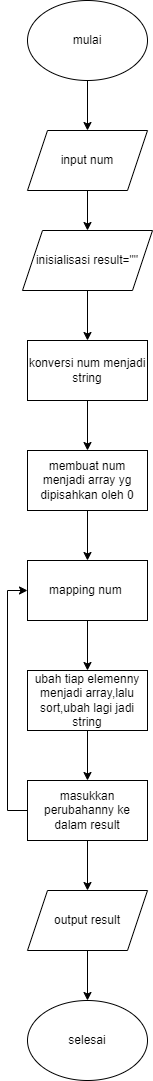

The diagram above was exported from draw.io. Its source (the exported page's mxGraphModel, read from the mxfile embedded in the PNG):
<mxGraphModel dx="794" dy="470" grid="1" gridSize="10" guides="1" tooltips="1" connect="1" arrows="1" fold="1" page="1" pageScale="1" pageWidth="827" pageHeight="1169" math="0" shadow="0">
  <root>
    <mxCell id="WIyWlLk6GJQsqaUBKTNV-0" />
    <mxCell id="WIyWlLk6GJQsqaUBKTNV-1" parent="WIyWlLk6GJQsqaUBKTNV-0" />
    <mxCell id="7_fZwRdC4ewVyNfZdLbg-79" style="edgeStyle=orthogonalEdgeStyle;rounded=0;orthogonalLoop=1;jettySize=auto;html=1;exitX=0.5;exitY=1;exitDx=0;exitDy=0;" edge="1" parent="WIyWlLk6GJQsqaUBKTNV-1" source="7_fZwRdC4ewVyNfZdLbg-77" target="7_fZwRdC4ewVyNfZdLbg-78">
      <mxGeometry relative="1" as="geometry" />
    </mxCell>
    <mxCell id="7_fZwRdC4ewVyNfZdLbg-77" value="mulai" style="ellipse;whiteSpace=wrap;html=1;" vertex="1" parent="WIyWlLk6GJQsqaUBKTNV-1">
      <mxGeometry x="380" y="50" width="120" height="80" as="geometry" />
    </mxCell>
    <mxCell id="7_fZwRdC4ewVyNfZdLbg-81" style="edgeStyle=orthogonalEdgeStyle;rounded=0;orthogonalLoop=1;jettySize=auto;html=1;exitX=0.5;exitY=1;exitDx=0;exitDy=0;entryX=0.5;entryY=0;entryDx=0;entryDy=0;" edge="1" parent="WIyWlLk6GJQsqaUBKTNV-1" source="7_fZwRdC4ewVyNfZdLbg-78" target="7_fZwRdC4ewVyNfZdLbg-80">
      <mxGeometry relative="1" as="geometry" />
    </mxCell>
    <mxCell id="7_fZwRdC4ewVyNfZdLbg-78" value="input num" style="shape=parallelogram;perimeter=parallelogramPerimeter;whiteSpace=wrap;html=1;fixedSize=1;" vertex="1" parent="WIyWlLk6GJQsqaUBKTNV-1">
      <mxGeometry x="380" y="180" width="120" height="60" as="geometry" />
    </mxCell>
    <mxCell id="7_fZwRdC4ewVyNfZdLbg-83" style="edgeStyle=orthogonalEdgeStyle;rounded=0;orthogonalLoop=1;jettySize=auto;html=1;exitX=0.5;exitY=1;exitDx=0;exitDy=0;entryX=0.5;entryY=0;entryDx=0;entryDy=0;" edge="1" parent="WIyWlLk6GJQsqaUBKTNV-1" source="7_fZwRdC4ewVyNfZdLbg-80" target="7_fZwRdC4ewVyNfZdLbg-82">
      <mxGeometry relative="1" as="geometry" />
    </mxCell>
    <mxCell id="7_fZwRdC4ewVyNfZdLbg-80" value="inisialisasi result=&quot;&quot;" style="shape=parallelogram;perimeter=parallelogramPerimeter;whiteSpace=wrap;html=1;fixedSize=1;" vertex="1" parent="WIyWlLk6GJQsqaUBKTNV-1">
      <mxGeometry x="375" y="280" width="130" height="60" as="geometry" />
    </mxCell>
    <mxCell id="7_fZwRdC4ewVyNfZdLbg-85" style="edgeStyle=orthogonalEdgeStyle;rounded=0;orthogonalLoop=1;jettySize=auto;html=1;exitX=0.5;exitY=1;exitDx=0;exitDy=0;entryX=0.5;entryY=0;entryDx=0;entryDy=0;" edge="1" parent="WIyWlLk6GJQsqaUBKTNV-1" source="7_fZwRdC4ewVyNfZdLbg-82" target="7_fZwRdC4ewVyNfZdLbg-84">
      <mxGeometry relative="1" as="geometry" />
    </mxCell>
    <mxCell id="7_fZwRdC4ewVyNfZdLbg-82" value="konversi num menjadi string" style="rounded=0;whiteSpace=wrap;html=1;" vertex="1" parent="WIyWlLk6GJQsqaUBKTNV-1">
      <mxGeometry x="380" y="390" width="120" height="60" as="geometry" />
    </mxCell>
    <mxCell id="7_fZwRdC4ewVyNfZdLbg-90" style="edgeStyle=orthogonalEdgeStyle;rounded=0;orthogonalLoop=1;jettySize=auto;html=1;exitX=0.5;exitY=1;exitDx=0;exitDy=0;entryX=0.5;entryY=0;entryDx=0;entryDy=0;" edge="1" parent="WIyWlLk6GJQsqaUBKTNV-1" source="7_fZwRdC4ewVyNfZdLbg-84" target="7_fZwRdC4ewVyNfZdLbg-86">
      <mxGeometry relative="1" as="geometry" />
    </mxCell>
    <mxCell id="7_fZwRdC4ewVyNfZdLbg-84" value="membuat num menjadi array yg dipisahkan oleh 0" style="rounded=0;whiteSpace=wrap;html=1;" vertex="1" parent="WIyWlLk6GJQsqaUBKTNV-1">
      <mxGeometry x="380" y="500" width="120" height="60" as="geometry" />
    </mxCell>
    <mxCell id="7_fZwRdC4ewVyNfZdLbg-89" style="edgeStyle=orthogonalEdgeStyle;rounded=0;orthogonalLoop=1;jettySize=auto;html=1;exitX=0.5;exitY=1;exitDx=0;exitDy=0;" edge="1" parent="WIyWlLk6GJQsqaUBKTNV-1" source="7_fZwRdC4ewVyNfZdLbg-86" target="7_fZwRdC4ewVyNfZdLbg-87">
      <mxGeometry relative="1" as="geometry" />
    </mxCell>
    <mxCell id="7_fZwRdC4ewVyNfZdLbg-86" value="mapping num&amp;nbsp;" style="rounded=0;whiteSpace=wrap;html=1;" vertex="1" parent="WIyWlLk6GJQsqaUBKTNV-1">
      <mxGeometry x="380" y="610" width="120" height="60" as="geometry" />
    </mxCell>
    <mxCell id="7_fZwRdC4ewVyNfZdLbg-92" style="edgeStyle=orthogonalEdgeStyle;rounded=0;orthogonalLoop=1;jettySize=auto;html=1;exitX=0.5;exitY=1;exitDx=0;exitDy=0;entryX=0.5;entryY=0;entryDx=0;entryDy=0;" edge="1" parent="WIyWlLk6GJQsqaUBKTNV-1" source="7_fZwRdC4ewVyNfZdLbg-87" target="7_fZwRdC4ewVyNfZdLbg-91">
      <mxGeometry relative="1" as="geometry" />
    </mxCell>
    <mxCell id="7_fZwRdC4ewVyNfZdLbg-87" value="ubah tiap elemenny menjadi array,lalu sort,ubah lagi jadi string" style="rounded=0;whiteSpace=wrap;html=1;" vertex="1" parent="WIyWlLk6GJQsqaUBKTNV-1">
      <mxGeometry x="380" y="720" width="120" height="60" as="geometry" />
    </mxCell>
    <mxCell id="7_fZwRdC4ewVyNfZdLbg-93" style="edgeStyle=orthogonalEdgeStyle;rounded=0;orthogonalLoop=1;jettySize=auto;html=1;exitX=0;exitY=0.5;exitDx=0;exitDy=0;entryX=0;entryY=0.5;entryDx=0;entryDy=0;" edge="1" parent="WIyWlLk6GJQsqaUBKTNV-1" source="7_fZwRdC4ewVyNfZdLbg-91" target="7_fZwRdC4ewVyNfZdLbg-86">
      <mxGeometry relative="1" as="geometry" />
    </mxCell>
    <mxCell id="7_fZwRdC4ewVyNfZdLbg-96" style="edgeStyle=orthogonalEdgeStyle;rounded=0;orthogonalLoop=1;jettySize=auto;html=1;exitX=0.5;exitY=1;exitDx=0;exitDy=0;entryX=0.5;entryY=0;entryDx=0;entryDy=0;" edge="1" parent="WIyWlLk6GJQsqaUBKTNV-1" source="7_fZwRdC4ewVyNfZdLbg-91" target="7_fZwRdC4ewVyNfZdLbg-94">
      <mxGeometry relative="1" as="geometry" />
    </mxCell>
    <mxCell id="7_fZwRdC4ewVyNfZdLbg-91" value="masukkan perubahanny ke dalam result" style="rounded=0;whiteSpace=wrap;html=1;" vertex="1" parent="WIyWlLk6GJQsqaUBKTNV-1">
      <mxGeometry x="380" y="830" width="120" height="60" as="geometry" />
    </mxCell>
    <mxCell id="7_fZwRdC4ewVyNfZdLbg-97" style="edgeStyle=orthogonalEdgeStyle;rounded=0;orthogonalLoop=1;jettySize=auto;html=1;exitX=0.5;exitY=1;exitDx=0;exitDy=0;entryX=0.5;entryY=0;entryDx=0;entryDy=0;" edge="1" parent="WIyWlLk6GJQsqaUBKTNV-1" source="7_fZwRdC4ewVyNfZdLbg-94" target="7_fZwRdC4ewVyNfZdLbg-95">
      <mxGeometry relative="1" as="geometry" />
    </mxCell>
    <mxCell id="7_fZwRdC4ewVyNfZdLbg-94" value="output result" style="shape=parallelogram;perimeter=parallelogramPerimeter;whiteSpace=wrap;html=1;fixedSize=1;" vertex="1" parent="WIyWlLk6GJQsqaUBKTNV-1">
      <mxGeometry x="380" y="940" width="120" height="60" as="geometry" />
    </mxCell>
    <mxCell id="7_fZwRdC4ewVyNfZdLbg-95" value="selesai" style="ellipse;whiteSpace=wrap;html=1;" vertex="1" parent="WIyWlLk6GJQsqaUBKTNV-1">
      <mxGeometry x="380" y="1050" width="120" height="80" as="geometry" />
    </mxCell>
  </root>
</mxGraphModel>